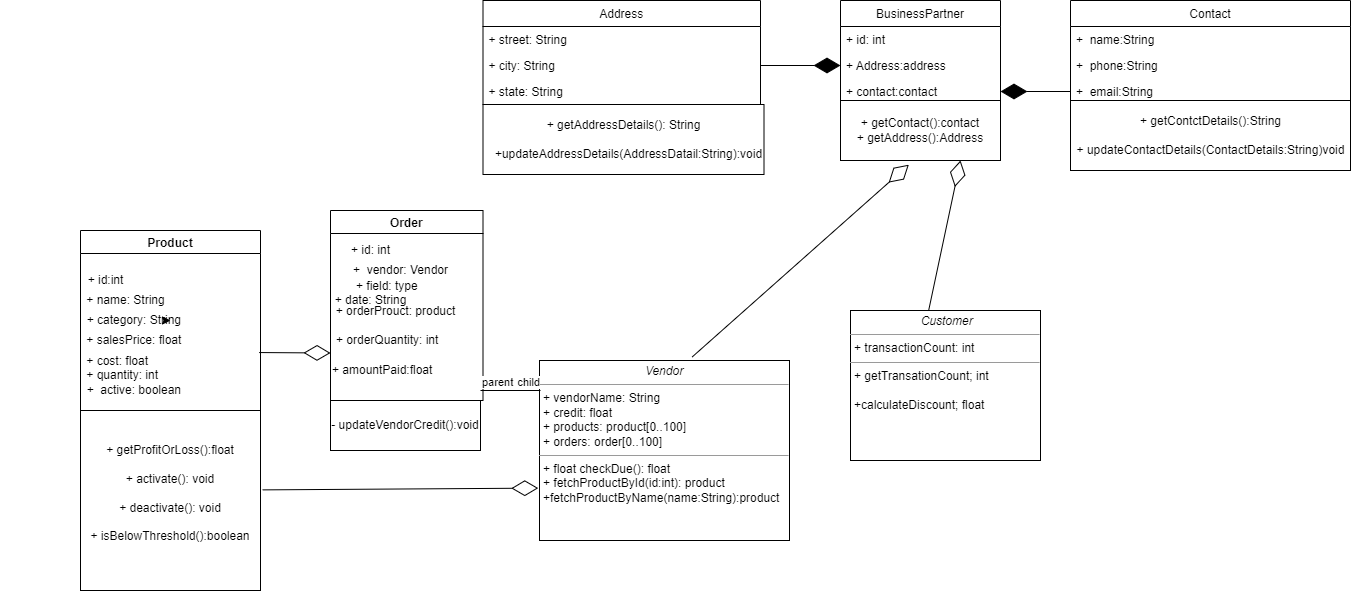

The diagram above was exported from draw.io. Its source (the exported page's mxGraphModel, read from the mxfile embedded in the PNG):
<mxGraphModel dx="1108" dy="1550" grid="1" gridSize="10" guides="1" tooltips="1" connect="1" arrows="1" fold="1" page="1" pageScale="1" pageWidth="850" pageHeight="1100" math="0" shadow="0">
  <root>
    <mxCell id="0" />
    <mxCell id="1" parent="0" />
    <mxCell id="XktrnMmHPlE0VmGkdJeX-14" value="Product" style="swimlane;" parent="1" vertex="1">
      <mxGeometry x="80" y="180" width="180" height="180" as="geometry" />
    </mxCell>
    <mxCell id="XktrnMmHPlE0VmGkdJeX-15" value="+ id:int" style="text;html=1;align=center;verticalAlign=middle;resizable=0;points=[];autosize=1;strokeColor=none;fillColor=none;" parent="XktrnMmHPlE0VmGkdJeX-14" vertex="1">
      <mxGeometry y="40" width="50" height="20" as="geometry" />
    </mxCell>
    <mxCell id="XktrnMmHPlE0VmGkdJeX-22" value="&amp;nbsp; &amp;nbsp; + cost: float&lt;br&gt;&amp;nbsp; &amp;nbsp; &amp;nbsp; &amp;nbsp;+ quantity: int&lt;br&gt;&amp;nbsp; &amp;nbsp; &amp;nbsp; &amp;nbsp; &amp;nbsp; &amp;nbsp; &amp;nbsp; +&amp;nbsp; active: boolean" style="text;html=1;align=center;verticalAlign=middle;resizable=0;points=[];autosize=1;strokeColor=none;fillColor=none;" parent="XktrnMmHPlE0VmGkdJeX-14" vertex="1">
      <mxGeometry x="-50" y="120" width="160" height="50" as="geometry" />
    </mxCell>
    <mxCell id="XktrnMmHPlE0VmGkdJeX-16" value="+ name: String" style="text;html=1;align=center;verticalAlign=middle;resizable=0;points=[];autosize=1;strokeColor=none;fillColor=none;" parent="1" vertex="1">
      <mxGeometry x="80" y="240" width="90" height="20" as="geometry" />
    </mxCell>
    <mxCell id="XktrnMmHPlE0VmGkdJeX-19" value="" style="edgeStyle=orthogonalEdgeStyle;rounded=0;orthogonalLoop=1;jettySize=auto;html=1;" parent="1" edge="1">
      <mxGeometry relative="1" as="geometry">
        <mxPoint x="165" y="270" as="sourcePoint" />
        <mxPoint x="170" y="270" as="targetPoint" />
      </mxGeometry>
    </mxCell>
    <mxCell id="XktrnMmHPlE0VmGkdJeX-20" value="&amp;nbsp; &amp;nbsp; &amp;nbsp; &amp;nbsp; &amp;nbsp; &amp;nbsp; &amp;nbsp; + category: String" style="text;html=1;align=center;verticalAlign=middle;resizable=0;points=[];autosize=1;strokeColor=none;fillColor=none;" parent="1" vertex="1">
      <mxGeometry x="30" y="260" width="160" height="20" as="geometry" />
    </mxCell>
    <mxCell id="XktrnMmHPlE0VmGkdJeX-21" value="&amp;nbsp; &amp;nbsp; &amp;nbsp; &amp;nbsp; &amp;nbsp; &amp;nbsp; &amp;nbsp; &amp;nbsp; &amp;nbsp; &amp;nbsp; + salesPrice: float" style="text;html=1;align=center;verticalAlign=middle;resizable=0;points=[];autosize=1;strokeColor=none;fillColor=none;" parent="1" vertex="1">
      <mxGeometry x="10" y="280" width="180" height="20" as="geometry" />
    </mxCell>
    <mxCell id="XktrnMmHPlE0VmGkdJeX-29" value="&amp;nbsp; &amp;nbsp; &amp;nbsp; &amp;nbsp; &amp;nbsp; &amp;nbsp; &amp;nbsp; &amp;nbsp; &amp;nbsp; &amp;nbsp; &amp;nbsp;&amp;nbsp;&lt;br&gt;&lt;br&gt;&amp;nbsp; &amp;nbsp; &amp;nbsp; &amp;nbsp; &amp;nbsp; &amp;nbsp; +&amp;nbsp; activate(): void&lt;br&gt;&amp;nbsp; &amp;nbsp; &amp;nbsp; &amp;nbsp; &amp;nbsp; &amp;nbsp; &amp;nbsp; &amp;nbsp; &amp;nbsp; &amp;nbsp; &amp;nbsp; &amp;nbsp;+&amp;nbsp; getProfitOrLoss():float&lt;br&gt;&amp;nbsp; &amp;nbsp; &amp;nbsp; &amp;nbsp; &amp;nbsp; &amp;nbsp; &amp;nbsp; &amp;nbsp;+ deactivate(): void&lt;br&gt;&lt;br&gt;" style="text;html=1;align=center;verticalAlign=middle;resizable=0;points=[];autosize=1;strokeColor=none;fillColor=none;" parent="1" vertex="1">
      <mxGeometry y="355" width="220" height="90" as="geometry" />
    </mxCell>
    <mxCell id="XktrnMmHPlE0VmGkdJeX-30" value="&amp;nbsp; &amp;nbsp; &amp;nbsp; &amp;nbsp; &amp;nbsp; &amp;nbsp; &amp;nbsp; &amp;nbsp; &amp;nbsp;+ isBelowThreshould(): boolean" style="text;html=1;align=center;verticalAlign=middle;resizable=0;points=[];autosize=1;strokeColor=none;fillColor=none;" parent="1" vertex="1">
      <mxGeometry x="20" y="470" width="240" height="20" as="geometry" />
    </mxCell>
    <mxCell id="XktrnMmHPlE0VmGkdJeX-33" value="+ getProfitOrLoss():float&lt;br&gt;&lt;br&gt;+ activate(): void&lt;br&gt;&lt;br&gt;+ deactivate(): void&lt;br&gt;&lt;br&gt;+ isBelowThreshold():boolean&lt;br&gt;&lt;br&gt;" style="whiteSpace=wrap;html=1;aspect=fixed;" parent="1" vertex="1">
      <mxGeometry x="80" y="360" width="180" height="180" as="geometry" />
    </mxCell>
    <mxCell id="XktrnMmHPlE0VmGkdJeX-34" value="Order" style="swimlane;" parent="1" vertex="1">
      <mxGeometry x="330" y="160" width="152.5" height="190" as="geometry" />
    </mxCell>
    <mxCell id="XktrnMmHPlE0VmGkdJeX-35" value="+ id: int&lt;br&gt;" style="text;html=1;align=center;verticalAlign=middle;resizable=0;points=[];autosize=1;strokeColor=none;fillColor=none;" parent="XktrnMmHPlE0VmGkdJeX-34" vertex="1">
      <mxGeometry x="15" y="30" width="50" height="20" as="geometry" />
    </mxCell>
    <mxCell id="XktrnMmHPlE0VmGkdJeX-36" value="&amp;nbsp; &amp;nbsp; &amp;nbsp; &amp;nbsp; &amp;nbsp; &amp;nbsp; &amp;nbsp; &amp;nbsp; &amp;nbsp; +&amp;nbsp; vendor: Vendor" style="text;html=1;align=center;verticalAlign=middle;resizable=0;points=[];autosize=1;strokeColor=none;fillColor=none;" parent="XktrnMmHPlE0VmGkdJeX-34" vertex="1">
      <mxGeometry x="-45" y="50" width="170" height="20" as="geometry" />
    </mxCell>
    <mxCell id="XktrnMmHPlE0VmGkdJeX-38" value="&amp;nbsp; &amp;nbsp; &amp;nbsp; &amp;nbsp; &amp;nbsp; &amp;nbsp; &amp;nbsp; &amp;nbsp; &amp;nbsp; &amp;nbsp; &amp;nbsp; &amp;nbsp; + orderProuct: product&lt;br&gt;&lt;br&gt;&amp;nbsp; &amp;nbsp; &amp;nbsp; &amp;nbsp; &amp;nbsp; &amp;nbsp; &amp;nbsp; &amp;nbsp; &amp;nbsp; &amp;nbsp;+ orderQuantity: int" style="text;html=1;align=center;verticalAlign=middle;resizable=0;points=[];autosize=1;strokeColor=none;fillColor=none;" parent="XktrnMmHPlE0VmGkdJeX-34" vertex="1">
      <mxGeometry x="-85" y="90" width="220" height="50" as="geometry" />
    </mxCell>
    <mxCell id="XktrnMmHPlE0VmGkdJeX-107" value="" style="endArrow=diamondThin;endFill=0;endSize=24;html=1;rounded=0;entryX=0;entryY=0.75;entryDx=0;entryDy=0;exitX=0.062;exitY=1.041;exitDx=0;exitDy=0;exitPerimeter=0;" parent="XktrnMmHPlE0VmGkdJeX-34" source="XktrnMmHPlE0VmGkdJeX-38" target="XktrnMmHPlE0VmGkdJeX-34" edge="1">
      <mxGeometry width="160" relative="1" as="geometry">
        <mxPoint x="-70" y="180" as="sourcePoint" />
        <mxPoint y="180" as="targetPoint" />
      </mxGeometry>
    </mxCell>
    <mxCell id="XktrnMmHPlE0VmGkdJeX-37" value="+ date: String" style="text;html=1;align=center;verticalAlign=middle;resizable=0;points=[];autosize=1;strokeColor=none;fillColor=none;" parent="1" vertex="1">
      <mxGeometry x="325" y="240" width="90" height="20" as="geometry" />
    </mxCell>
    <mxCell id="XktrnMmHPlE0VmGkdJeX-39" value="&amp;nbsp; &amp;nbsp; &amp;nbsp; &amp;nbsp;+ amountPaid:float" style="text;html=1;align=center;verticalAlign=middle;resizable=0;points=[];autosize=1;strokeColor=none;fillColor=none;" parent="1" vertex="1">
      <mxGeometry x="300" y="310" width="140" height="20" as="geometry" />
    </mxCell>
    <mxCell id="XktrnMmHPlE0VmGkdJeX-41" value="- updateVendorCredit():void" style="rounded=0;whiteSpace=wrap;html=1;" parent="1" vertex="1">
      <mxGeometry x="330" y="350" width="150" height="50" as="geometry" />
    </mxCell>
    <mxCell id="XktrnMmHPlE0VmGkdJeX-49" value="+ field: type&#10;" style="text;strokeColor=none;fillColor=none;align=left;verticalAlign=top;spacingLeft=4;spacingRight=4;overflow=hidden;rotatable=0;points=[[0,0.5],[1,0.5]];portConstraint=eastwest;" parent="1" vertex="1">
      <mxGeometry x="350" y="222" width="140" height="26" as="geometry" />
    </mxCell>
    <mxCell id="XktrnMmHPlE0VmGkdJeX-69" value="&lt;p style=&quot;margin: 0px ; margin-top: 4px ; text-align: center&quot;&gt;&lt;i&gt;Vendor&lt;/i&gt;&lt;/p&gt;&lt;hr size=&quot;1&quot;&gt;&lt;p style=&quot;margin: 0px ; margin-left: 4px&quot;&gt;+ vendorName: String&lt;br&gt;+ credit: float&lt;/p&gt;&lt;p style=&quot;margin: 0px ; margin-left: 4px&quot;&gt;+ products: product[0..100]&lt;/p&gt;&lt;p style=&quot;margin: 0px ; margin-left: 4px&quot;&gt;+ orders: order[0..100]&lt;/p&gt;&lt;hr size=&quot;1&quot;&gt;&lt;p style=&quot;margin: 0px ; margin-left: 4px&quot;&gt;+ float checkDue(): float&lt;br&gt;+ fetchProductById(id:int): product&lt;/p&gt;&lt;p style=&quot;margin: 0px ; margin-left: 4px&quot;&gt;+fetchProductByName(name:String):product&lt;/p&gt;" style="verticalAlign=top;align=left;overflow=fill;fontSize=12;fontFamily=Helvetica;html=1;" parent="1" vertex="1">
      <mxGeometry x="539" y="310" width="250" height="180" as="geometry" />
    </mxCell>
    <mxCell id="XktrnMmHPlE0VmGkdJeX-70" value="&lt;p style=&quot;margin: 0px ; margin-top: 4px ; text-align: center&quot;&gt;&lt;i&gt;&amp;nbsp;Customer&lt;/i&gt;&lt;/p&gt;&lt;hr size=&quot;1&quot;&gt;&lt;p style=&quot;margin: 0px ; margin-left: 4px&quot;&gt;+ transactionCount: int&lt;br&gt;&lt;/p&gt;&lt;hr size=&quot;1&quot;&gt;&lt;p style=&quot;margin: 0px ; margin-left: 4px&quot;&gt;+ getTransationCount; int&lt;br&gt;&lt;br&gt;&lt;/p&gt;&lt;p style=&quot;margin: 0px ; margin-left: 4px&quot;&gt;+calculateDiscount; float&lt;/p&gt;" style="verticalAlign=top;align=left;overflow=fill;fontSize=12;fontFamily=Helvetica;html=1;" parent="1" vertex="1">
      <mxGeometry x="850" y="260" width="190" height="150" as="geometry" />
    </mxCell>
    <mxCell id="XktrnMmHPlE0VmGkdJeX-72" value="Address" style="swimlane;fontStyle=0;childLayout=stackLayout;horizontal=1;startSize=26;fillColor=none;horizontalStack=0;resizeParent=1;resizeParentMax=0;resizeLast=0;collapsible=1;marginBottom=0;" parent="1" vertex="1">
      <mxGeometry x="482.5" y="-50" width="277.5" height="104" as="geometry" />
    </mxCell>
    <mxCell id="XktrnMmHPlE0VmGkdJeX-73" value="+ street: String" style="text;strokeColor=none;fillColor=none;align=left;verticalAlign=top;spacingLeft=4;spacingRight=4;overflow=hidden;rotatable=0;points=[[0,0.5],[1,0.5]];portConstraint=eastwest;" parent="XktrnMmHPlE0VmGkdJeX-72" vertex="1">
      <mxGeometry y="26" width="277.5" height="26" as="geometry" />
    </mxCell>
    <mxCell id="XktrnMmHPlE0VmGkdJeX-74" value="+ city: String" style="text;strokeColor=none;fillColor=none;align=left;verticalAlign=top;spacingLeft=4;spacingRight=4;overflow=hidden;rotatable=0;points=[[0,0.5],[1,0.5]];portConstraint=eastwest;" parent="XktrnMmHPlE0VmGkdJeX-72" vertex="1">
      <mxGeometry y="52" width="277.5" height="26" as="geometry" />
    </mxCell>
    <mxCell id="XktrnMmHPlE0VmGkdJeX-75" value="+ state: String" style="text;strokeColor=none;fillColor=none;align=left;verticalAlign=top;spacingLeft=4;spacingRight=4;overflow=hidden;rotatable=0;points=[[0,0.5],[1,0.5]];portConstraint=eastwest;" parent="XktrnMmHPlE0VmGkdJeX-72" vertex="1">
      <mxGeometry y="78" width="277.5" height="26" as="geometry" />
    </mxCell>
    <mxCell id="XktrnMmHPlE0VmGkdJeX-76" value="+ getAddressDetails(): String&lt;br&gt;&lt;br&gt;&amp;nbsp; &amp;nbsp;+updateAddressDetails(AddressDatail:String):void" style="whiteSpace=wrap;html=1;" parent="1" vertex="1">
      <mxGeometry x="482.5" y="54" width="281" height="70" as="geometry" />
    </mxCell>
    <mxCell id="XktrnMmHPlE0VmGkdJeX-78" value="BusinessPartner" style="swimlane;fontStyle=0;childLayout=stackLayout;horizontal=1;startSize=26;fillColor=none;horizontalStack=0;resizeParent=1;resizeParentMax=0;resizeLast=0;collapsible=1;marginBottom=0;" parent="1" vertex="1">
      <mxGeometry x="840" y="-50" width="160" height="104" as="geometry" />
    </mxCell>
    <mxCell id="XktrnMmHPlE0VmGkdJeX-79" value="+ id: int" style="text;strokeColor=none;fillColor=none;align=left;verticalAlign=top;spacingLeft=4;spacingRight=4;overflow=hidden;rotatable=0;points=[[0,0.5],[1,0.5]];portConstraint=eastwest;" parent="XktrnMmHPlE0VmGkdJeX-78" vertex="1">
      <mxGeometry y="26" width="160" height="26" as="geometry" />
    </mxCell>
    <mxCell id="XktrnMmHPlE0VmGkdJeX-80" value="+ Address:address" style="text;strokeColor=none;fillColor=none;align=left;verticalAlign=top;spacingLeft=4;spacingRight=4;overflow=hidden;rotatable=0;points=[[0,0.5],[1,0.5]];portConstraint=eastwest;" parent="XktrnMmHPlE0VmGkdJeX-78" vertex="1">
      <mxGeometry y="52" width="160" height="26" as="geometry" />
    </mxCell>
    <mxCell id="XktrnMmHPlE0VmGkdJeX-81" value="+ contact:contact" style="text;strokeColor=none;fillColor=none;align=left;verticalAlign=top;spacingLeft=4;spacingRight=4;overflow=hidden;rotatable=0;points=[[0,0.5],[1,0.5]];portConstraint=eastwest;" parent="XktrnMmHPlE0VmGkdJeX-78" vertex="1">
      <mxGeometry y="78" width="160" height="26" as="geometry" />
    </mxCell>
    <mxCell id="XktrnMmHPlE0VmGkdJeX-82" value="+ getContact():contact&lt;br&gt;+ getAddress():Address" style="whiteSpace=wrap;html=1;" parent="1" vertex="1">
      <mxGeometry x="840" y="50" width="160" height="60" as="geometry" />
    </mxCell>
    <mxCell id="XktrnMmHPlE0VmGkdJeX-87" value="Contact" style="swimlane;fontStyle=0;childLayout=stackLayout;horizontal=1;startSize=26;fillColor=none;horizontalStack=0;resizeParent=1;resizeParentMax=0;resizeLast=0;collapsible=1;marginBottom=0;" parent="1" vertex="1">
      <mxGeometry x="1070" y="-50" width="280" height="104" as="geometry" />
    </mxCell>
    <mxCell id="XktrnMmHPlE0VmGkdJeX-88" value="+  name:String" style="text;strokeColor=none;fillColor=none;align=left;verticalAlign=top;spacingLeft=4;spacingRight=4;overflow=hidden;rotatable=0;points=[[0,0.5],[1,0.5]];portConstraint=eastwest;" parent="XktrnMmHPlE0VmGkdJeX-87" vertex="1">
      <mxGeometry y="26" width="280" height="26" as="geometry" />
    </mxCell>
    <mxCell id="XktrnMmHPlE0VmGkdJeX-89" value="+  phone:String" style="text;strokeColor=none;fillColor=none;align=left;verticalAlign=top;spacingLeft=4;spacingRight=4;overflow=hidden;rotatable=0;points=[[0,0.5],[1,0.5]];portConstraint=eastwest;" parent="XktrnMmHPlE0VmGkdJeX-87" vertex="1">
      <mxGeometry y="52" width="280" height="26" as="geometry" />
    </mxCell>
    <mxCell id="XktrnMmHPlE0VmGkdJeX-90" value="+  email:String" style="text;strokeColor=none;fillColor=none;align=left;verticalAlign=top;spacingLeft=4;spacingRight=4;overflow=hidden;rotatable=0;points=[[0,0.5],[1,0.5]];portConstraint=eastwest;" parent="XktrnMmHPlE0VmGkdJeX-87" vertex="1">
      <mxGeometry y="78" width="280" height="26" as="geometry" />
    </mxCell>
    <mxCell id="XktrnMmHPlE0VmGkdJeX-96" value="+ getContctDetails():String&lt;br&gt;&lt;br&gt;+ updateContactDetails(ContactDetails:String)void" style="html=1;" parent="1" vertex="1">
      <mxGeometry x="1070" y="50" width="280" height="70" as="geometry" />
    </mxCell>
    <mxCell id="XktrnMmHPlE0VmGkdJeX-101" value="" style="endArrow=diamondThin;endFill=1;endSize=24;html=1;rounded=0;exitX=1;exitY=0.5;exitDx=0;exitDy=0;entryX=0;entryY=0.5;entryDx=0;entryDy=0;" parent="1" source="XktrnMmHPlE0VmGkdJeX-74" target="XktrnMmHPlE0VmGkdJeX-80" edge="1">
      <mxGeometry width="160" relative="1" as="geometry">
        <mxPoint x="840" y="100" as="sourcePoint" />
        <mxPoint x="840" y="31" as="targetPoint" />
      </mxGeometry>
    </mxCell>
    <mxCell id="XktrnMmHPlE0VmGkdJeX-103" value="" style="endArrow=diamondThin;endFill=0;endSize=24;html=1;rounded=0;exitX=0.611;exitY=-0.02;exitDx=0;exitDy=0;exitPerimeter=0;entryX=0.427;entryY=1.07;entryDx=0;entryDy=0;entryPerimeter=0;" parent="1" source="XktrnMmHPlE0VmGkdJeX-69" target="XktrnMmHPlE0VmGkdJeX-82" edge="1">
      <mxGeometry width="160" relative="1" as="geometry">
        <mxPoint x="840" y="100" as="sourcePoint" />
        <mxPoint x="950" y="130" as="targetPoint" />
        <Array as="points" />
      </mxGeometry>
    </mxCell>
    <mxCell id="XktrnMmHPlE0VmGkdJeX-104" value="" style="endArrow=diamondThin;endFill=0;endSize=24;html=1;rounded=0;entryX=0.75;entryY=1;entryDx=0;entryDy=0;exitX=0.412;exitY=-0.004;exitDx=0;exitDy=0;exitPerimeter=0;" parent="1" source="XktrnMmHPlE0VmGkdJeX-70" target="XktrnMmHPlE0VmGkdJeX-82" edge="1">
      <mxGeometry width="160" relative="1" as="geometry">
        <mxPoint x="930" y="250" as="sourcePoint" />
        <mxPoint x="960" y="120" as="targetPoint" />
      </mxGeometry>
    </mxCell>
    <mxCell id="XktrnMmHPlE0VmGkdJeX-105" value="" style="endArrow=diamondThin;endFill=1;endSize=24;html=1;rounded=0;exitX=0;exitY=0.5;exitDx=0;exitDy=0;entryX=1;entryY=0.5;entryDx=0;entryDy=0;" parent="1" source="XktrnMmHPlE0VmGkdJeX-90" target="XktrnMmHPlE0VmGkdJeX-81" edge="1">
      <mxGeometry width="160" relative="1" as="geometry">
        <mxPoint x="1090" y="240" as="sourcePoint" />
        <mxPoint x="1000" y="240" as="targetPoint" />
        <Array as="points" />
      </mxGeometry>
    </mxCell>
    <mxCell id="XktrnMmHPlE0VmGkdJeX-106" value="" style="endArrow=diamondThin;endFill=0;endSize=24;html=1;rounded=0;entryX=-0.005;entryY=0.709;entryDx=0;entryDy=0;entryPerimeter=0;exitX=1.012;exitY=0.441;exitDx=0;exitDy=0;exitPerimeter=0;" parent="1" source="XktrnMmHPlE0VmGkdJeX-33" target="XktrnMmHPlE0VmGkdJeX-69" edge="1">
      <mxGeometry width="160" relative="1" as="geometry">
        <mxPoint x="270" y="440" as="sourcePoint" />
        <mxPoint x="530" y="440" as="targetPoint" />
      </mxGeometry>
    </mxCell>
    <mxCell id="XktrnMmHPlE0VmGkdJeX-108" value="" style="endArrow=none;html=1;edgeStyle=orthogonalEdgeStyle;rounded=0;" parent="1" edge="1">
      <mxGeometry relative="1" as="geometry">
        <mxPoint x="480" y="340" as="sourcePoint" />
        <mxPoint x="540" y="340" as="targetPoint" />
      </mxGeometry>
    </mxCell>
    <mxCell id="XktrnMmHPlE0VmGkdJeX-109" value="parent" style="edgeLabel;resizable=0;html=1;align=left;verticalAlign=bottom;" parent="XktrnMmHPlE0VmGkdJeX-108" connectable="0" vertex="1">
      <mxGeometry x="-1" relative="1" as="geometry" />
    </mxCell>
    <mxCell id="XktrnMmHPlE0VmGkdJeX-110" value="child" style="edgeLabel;resizable=0;html=1;align=right;verticalAlign=bottom;" parent="XktrnMmHPlE0VmGkdJeX-108" connectable="0" vertex="1">
      <mxGeometry x="1" relative="1" as="geometry" />
    </mxCell>
  </root>
</mxGraphModel>